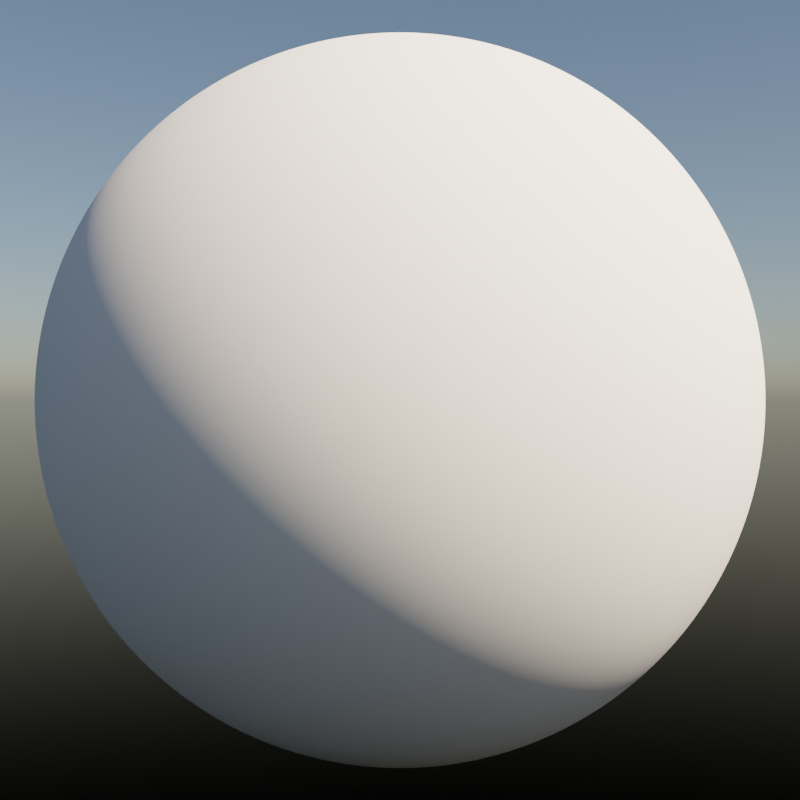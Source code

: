 # Source: render_icon.blend  (saved by Blender 2.92.15; exported with 4.5.12 LTS)
import bpy
from mathutils import Matrix  # noqa: F401  (used for matrix-valued properties, if any)

bpy.ops.wm.read_factory_settings(use_empty=True)
scene = bpy.context.scene
scene.name = 'Scene'

# ---- world
world_world = bpy.data.worlds.new('World'); scene.world = world_world
world_world.use_nodes = True; world_world.node_tree.nodes.clear()
_N = world_world.node_tree.nodes; _L = world_world.node_tree.links
n0 = _N.new('ShaderNodeBackground'); n0.name = 'Background'; n0.location = (10, 300)
n1 = _N.new('ShaderNodeOutputWorld'); n1.name = 'World Output'; n1.location = (300, 300)
n2 = _N.new('ShaderNodeTexSky'); n2.name = 'Sky Texture'; n2.location = (-190, 276)
n2.sun_elevation = 0.7854
n2.sun_rotation = 2.103
_L.new(n0.outputs[0], n1.inputs[0])
_L.new(n2.outputs[0], n0.inputs[0])
n1.is_active_output = True
world_world.use_sun_shadow = False
world_world.sun_shadow_jitter_overblur = 0.0

# ---- cameras
cam_camera = bpy.data.cameras.new('Camera')

# ---- meshes
me_sphere = bpy.data.meshes.new('Sphere')
me_sphere.from_pydata([(0.0, 0.1951, 0.9808), (0.0, 0.3827, 0.9239), (0.0, 0.5556, 0.8315), (0.0, 0.7071, 0.7071), (0.0, 0.8315, 0.5556), (0.0, 0.9239, 0.3827), (0.0, 0.9808, 0.1951), (0.0, 1.0, 7.55e-08), (0.0, 0.9808, -0.1951), (0.0, 0.5556, -0.8315), (0.03806, 0.1913, 0.9808), (0.07466, 0.3753, 0.9239), (0.1084, 0.5449, 0.8315), (0.1379, 0.6935, 0.7071), (0.1622, 0.8155, 0.5556), (0.1802, 0.9061, 0.3827), (0.1913, 0.9619, 0.1951), (0.1951, 0.9808, 7.55e-08), (0.1913, 0.9619, -0.1951), (0.1802, 0.9061, -0.3827), (0.1622, 0.8155, -0.5556), (0.1379, 0.6935, -0.7071), (0.1084, 0.5449, -0.8315), (0.07466, 0.3753, -0.9239), (0.03806, 0.1913, -0.9808), (0.07466, 0.1802, 0.9808), (0.1464, 0.3536, 0.9239), (0.2126, 0.5133, 0.8315), (0.2706, 0.6533, 0.7071), (0.3182, 0.7682, 0.5556), (0.3536, 0.8536, 0.3827), (0.3753, 0.9061, 0.1951), (0.3827, 0.9239, 7.55e-08), (0.3753, 0.9061, -0.1951), (0.3536, 0.8536, -0.3827), (0.3182, 0.7682, -0.5556), (0.2706, 0.6533, -0.7071), (0.2126, 0.5133, -0.8315), (0.1464, 0.3536, -0.9239), (0.07466, 0.1802, -0.9808), (0.1084, 0.1622, 0.9808), (0.2126, 0.3182, 0.9239), (0.3087, 0.4619, 0.8315), (0.3928, 0.5879, 0.7071), (0.4619, 0.6913, 0.5556), (0.5133, 0.7682, 0.3827), (0.5449, 0.8155, 0.1951), (0.5556, 0.8315, 7.55e-08), (0.5449, 0.8155, -0.1951), (0.5133, 0.7682, -0.3827), (0.4619, 0.6913, -0.5556), (0.3928, 0.5879, -0.7071), (0.3087, 0.4619, -0.8315), (0.2126, 0.3182, -0.9239), (0.1084, 0.1622, -0.9808), (0.1379, 0.1379, 0.9808), (0.2706, 0.2706, 0.9239), (0.3928, 0.3928, 0.8315), (0.5, 0.5, 0.7071), (0.5879, 0.5879, 0.5556), (0.6533, 0.6533, 0.3827), (0.6935, 0.6935, 0.1951), (0.7071, 0.7071, 7.55e-08), (0.6935, 0.6935, -0.1951), (0.6533, 0.6533, -0.3827), (0.5879, 0.5879, -0.5556), (0.5, 0.5, -0.7071), (0.3928, 0.3928, -0.8315), (0.2706, 0.2706, -0.9239), (0.1379, 0.1379, -0.9808), (0.1622, 0.1084, 0.9808), (0.3182, 0.2126, 0.9239), (0.4619, 0.3087, 0.8315), (0.5879, 0.3928, 0.7071), (0.6913, 0.4619, 0.5556), (0.7682, 0.5133, 0.3827), (0.8155, 0.5449, 0.1951), (0.8315, 0.5556, 7.55e-08), (0.8155, 0.5449, -0.1951), (0.7682, 0.5133, -0.3827), (0.6913, 0.4619, -0.5556), (0.5879, 0.3928, -0.7071), (0.4619, 0.3087, -0.8315), (0.3182, 0.2126, -0.9239), (0.1622, 0.1084, -0.9808), (0.1802, 0.07466, 0.9808), (0.3536, 0.1464, 0.9239), (0.5133, 0.2126, 0.8315), (0.6533, 0.2706, 0.7071), (0.7682, 0.3182, 0.5556), (0.8536, 0.3536, 0.3827), (0.9061, 0.3753, 0.1951), (0.9239, 0.3827, 7.55e-08), (0.9061, 0.3753, -0.1951), (0.8536, 0.3536, -0.3827), (0.7682, 0.3182, -0.5556), (0.6533, 0.2706, -0.7071), (0.5133, 0.2126, -0.8315), (0.3536, 0.1464, -0.9239), (0.1802, 0.07466, -0.9808), (0.1913, 0.03806, 0.9808), (0.3753, 0.07466, 0.9239), (0.5449, 0.1084, 0.8315), (0.6935, 0.1379, 0.7071), (0.8155, 0.1622, 0.5556), (0.9061, 0.1802, 0.3827), (0.9619, 0.1913, 0.1951), (0.9808, 0.1951, 7.55e-08), (0.9619, 0.1913, -0.1951), (0.9061, 0.1802, -0.3827), (0.8155, 0.1622, -0.5556), (0.6935, 0.1379, -0.7071), (0.5449, 0.1084, -0.8315), (0.3753, 0.07466, -0.9239), (0.1913, 0.03806, -0.9808), (0.1951, -3.266e-07, 0.9808), (0.3827, -3.192e-07, 0.9239), (0.5556, -3.117e-07, 0.8315), (0.7071, -3.192e-07, 0.7071), (0.8315, -3.341e-07, 0.5556), (0.9239, -2.745e-07, 0.3827), (0.9808, -3.937e-07, 0.1951), (1.0, -3.788e-07, 7.55e-08), (0.9808, -3.937e-07, -0.1951), (0.9239, -2.298e-07, -0.3827), (0.8315, -3.341e-07, -0.5556), (0.7071, -3.192e-07, -0.7071), (0.5556, -3.415e-07, -0.8315), (0.3827, -3.043e-07, -0.9239), (0.1951, -3.08e-07, -0.9808), (0.1913, -0.03806, 0.9808), (0.3753, -0.07466, 0.9239), (0.5449, -0.1084, 0.8315), (0.6935, -0.138, 0.7071), (0.8155, -0.1622, 0.5556), (0.9061, -0.1802, 0.3827), (0.9619, -0.1913, 0.1951), (0.9808, -0.1951, 7.55e-08), (0.9619, -0.1913, -0.1951), (0.9061, -0.1802, -0.3827), (0.8155, -0.1622, -0.5556), (0.6935, -0.138, -0.7071), (0.5449, -0.1084, -0.8315), (0.3753, -0.07466, -0.9239), (0.1913, -0.03806, -0.9808), (0.1802, -0.07466, 0.9808), (0.3536, -0.1464, 0.9239), (0.5133, -0.2126, 0.8315), (0.6533, -0.2706, 0.7071), (0.7682, -0.3182, 0.5556), (0.8536, -0.3536, 0.3827), (0.9061, -0.3753, 0.1951), (0.9239, -0.3827, 7.55e-08), (0.9061, -0.3753, -0.1951), (0.8536, -0.3536, -0.3827), (0.7682, -0.3182, -0.5556), (0.6533, -0.2706, -0.7071), (0.5133, -0.2126, -0.8315), (0.3536, -0.1464, -0.9239), (0.1802, -0.07466, -0.9808), (0.1622, -0.1084, 0.9808), (0.3182, -0.2126, 0.9239), (0.4619, -0.3087, 0.8315), (0.5879, -0.3928, 0.7071), (0.6913, -0.4619, 0.5556), (0.7682, -0.5133, 0.3827), (0.8155, -0.5449, 0.1951), (0.8315, -0.5556, 7.55e-08), (0.8155, -0.5449, -0.1951), (0.7682, -0.5133, -0.3827), (0.6913, -0.4619, -0.5556), (0.5879, -0.3928, -0.7071), (0.4619, -0.3087, -0.8315), (0.3182, -0.2126, -0.9239), (0.1622, -0.1084, -0.9808), (0.1379, -0.138, 0.9808), (0.2706, -0.2706, 0.9239), (0.3928, -0.3928, 0.8315), (0.5, -0.5, 0.7071), (0.5879, -0.5879, 0.5556), (0.6533, -0.6533, 0.3827), (0.6935, -0.6935, 0.1951), (0.7071, -0.7071, 7.55e-08), (0.6935, -0.6935, -0.1951), (0.6533, -0.6533, -0.3827), (0.5879, -0.5879, -0.5556), (0.5, -0.5, -0.7071), (0.3928, -0.3928, -0.8315), (0.2706, -0.2706, -0.9239), (0.1379, -0.138, -0.9808), (0.1084, -0.1622, 0.9808), (0.2126, -0.3182, 0.9239), (0.3087, -0.4619, 0.8315), (0.3928, -0.5879, 0.7071), (0.4619, -0.6913, 0.5556), (0.5133, -0.7682, 0.3827), (0.5449, -0.8155, 0.1951), (0.5556, -0.8315, 7.55e-08), (0.5449, -0.8155, -0.1951), (0.5133, -0.7682, -0.3827), (0.4619, -0.6913, -0.5556), (0.3928, -0.5879, -0.7071), (0.3087, -0.4619, -0.8315), (0.2126, -0.3182, -0.9239), (0.1084, -0.1622, -0.9808), (0.0, -3.258e-07, -1.0), (0.07466, -0.1802, 0.9808), (0.1464, -0.3536, 0.9239), (0.2126, -0.5133, 0.8315), (0.2706, -0.6533, 0.7071), (0.3182, -0.7682, 0.5556), (0.3536, -0.8536, 0.3827), (0.3753, -0.9061, 0.1951), (0.3827, -0.9239, 7.55e-08), (0.3753, -0.9061, -0.1951), (0.3536, -0.8536, -0.3827), (0.3182, -0.7682, -0.5556), (0.2706, -0.6533, -0.7071), (0.2126, -0.5133, -0.8315), (0.1464, -0.3536, -0.9239), (0.07466, -0.1802, -0.9808), (0.03806, -0.1913, 0.9808), (0.07466, -0.3753, 0.9239), (0.1084, -0.5449, 0.8315), (0.1379, -0.6935, 0.7071), (0.1622, -0.8155, 0.5556), (0.1802, -0.9061, 0.3827), (0.1913, -0.9619, 0.1951), (0.1951, -0.9808, 7.55e-08), (0.1913, -0.9619, -0.1951), (0.1802, -0.9061, -0.3827), (0.1622, -0.8155, -0.5556), (0.1379, -0.6935, -0.7071), (0.1084, -0.5449, -0.8315), (0.07466, -0.3753, -0.9239), (0.03806, -0.1913, -0.9808), (-7.212e-09, -0.1951, 0.9808), (4.122e-08, -0.3827, 0.9239), (2.632e-08, -0.5556, 0.8315), (-2.584e-08, -0.7071, 0.7071), (-8.544e-08, -0.8315, 0.5556), (6.357e-08, -0.9239, 0.3827), (-8.544e-08, -0.9808, 0.1951), (-1.003e-07, -1.0, 7.55e-08), (-8.544e-08, -0.9808, -0.1951), (6.357e-08, -0.9239, -0.3827), (-8.544e-08, -0.8315, -0.5556), (-2.584e-08, -0.7071, -0.7071), (-1.094e-08, -0.5556, -0.8315), (3.964e-09, -0.3827, -0.9239), (3.964e-09, -0.1951, -0.9808), (-0.03806, -0.1913, 0.9808), (-0.07466, -0.3753, 0.9239), (-0.1084, -0.5449, 0.8315), (-0.1379, -0.6935, 0.7071), (-0.1622, -0.8155, 0.5556), (-0.1802, -0.9061, 0.3827), (-0.1913, -0.9619, 0.1951), (-0.1951, -0.9808, 7.55e-08), (-0.1913, -0.9619, -0.1951), (-0.1802, -0.9061, -0.3827), (-0.1622, -0.8155, -0.5556), (-0.1379, -0.6935, -0.7071), (-0.1084, -0.5449, -0.8315), (-0.07466, -0.3753, -0.9239), (-0.03806, -0.1913, -0.9808), (-0.07466, -0.1802, 0.9808), (-0.1464, -0.3536, 0.9239), (-0.2126, -0.5133, 0.8315), (-0.2706, -0.6533, 0.7071), (-0.3182, -0.7682, 0.5556), (-0.3536, -0.8536, 0.3827), (-0.3753, -0.9061, 0.1951), (-0.3827, -0.9239, 7.55e-08), (-0.3753, -0.9061, -0.1951), (-0.3536, -0.8536, -0.3827), (-0.3182, -0.7682, -0.5556), (-0.2706, -0.6533, -0.7071), (-0.2126, -0.5133, -0.8315), (-0.1464, -0.3536, -0.9239), (-0.07466, -0.1802, -0.9808), (-0.1084, -0.1622, 0.9808), (-0.2126, -0.3182, 0.9239), (-0.3087, -0.4619, 0.8315), (-0.3928, -0.5879, 0.7071), (-0.4619, -0.6913, 0.5556), (-0.5133, -0.7682, 0.3827), (-0.5449, -0.8155, 0.1951), (-0.5556, -0.8315, 7.55e-08), (-0.5449, -0.8155, -0.1951), (-0.5133, -0.7682, -0.3827), (-0.4619, -0.6913, -0.5556), (-0.3928, -0.5879, -0.7071), (-0.3087, -0.4619, -0.8315), (-0.2126, -0.3182, -0.9239), (-0.1084, -0.1622, -0.9808), (-2.304e-07, -5.562e-07, 1.0), (-0.1379, -0.138, 0.9808), (-0.2706, -0.2706, 0.9239), (-0.3928, -0.3928, 0.8315), (-0.5, -0.5, 0.7071), (-0.5879, -0.5879, 0.5556), (-0.6533, -0.6533, 0.3827), (-0.6935, -0.6935, 0.1951), (-0.7071, -0.7071, 7.55e-08), (-0.6935, -0.6935, -0.1951), (-0.6533, -0.6533, -0.3827), (-0.5879, -0.5879, -0.5556), (-0.5, -0.5, -0.7071), (-0.3928, -0.3928, -0.8315), (-0.2706, -0.2706, -0.9239), (-0.1379, -0.1379, -0.9808), (-0.1622, -0.1084, 0.9808), (-0.3182, -0.2126, 0.9239), (-0.4619, -0.3087, 0.8315), (-0.5879, -0.3928, 0.7071), (-0.6913, -0.4619, 0.5556), (-0.7682, -0.5133, 0.3827), (-0.8155, -0.5449, 0.1951), (-0.8315, -0.5556, 7.55e-08), (-0.8155, -0.5449, -0.1951), (-0.7682, -0.5133, -0.3827), (-0.6913, -0.4619, -0.5556), (-0.5879, -0.3928, -0.7071), (-0.4619, -0.3087, -0.8315), (-0.3182, -0.2126, -0.9239), (-0.1622, -0.1084, -0.9808), (-0.1802, -0.07466, 0.9808), (-0.3536, -0.1464, 0.9239), (-0.5133, -0.2126, 0.8315), (-0.6533, -0.2706, 0.7071), (-0.7682, -0.3182, 0.5556), (-0.8536, -0.3536, 0.3827), (-0.9061, -0.3753, 0.1951), (-0.9239, -0.3827, 7.55e-08), (-0.9061, -0.3753, -0.1951), (-0.8536, -0.3536, -0.3827), (-0.7682, -0.3182, -0.5556), (-0.6533, -0.2706, -0.7071), (-0.5133, -0.2126, -0.8315), (-0.3536, -0.1464, -0.9239), (-0.1802, -0.07466, -0.9808), (-0.1913, -0.03806, 0.9808), (-0.3753, -0.07466, 0.9239), (-0.5449, -0.1084, 0.8315), (-0.6935, -0.1379, 0.7071), (-0.8155, -0.1622, 0.5556), (-0.9061, -0.1802, 0.3827), (-0.9619, -0.1913, 0.1951), (-0.9808, -0.1951, 7.55e-08), (-0.9619, -0.1913, -0.1951), (-0.9061, -0.1802, -0.3827), (-0.8155, -0.1622, -0.5556), (-0.6935, -0.1379, -0.7071), (-0.5449, -0.1084, -0.8315), (-0.3753, -0.07466, -0.9239), (-0.1913, -0.03806, -0.9808), (-0.1951, -3.117e-07, 0.9808), (-0.3827, -2.819e-07, 0.9239), (-0.5556, -2.819e-07, 0.8315), (-0.7071, -1.851e-07, 0.7071), (-0.8315, -1.404e-07, 0.5556), (-0.9239, -3.192e-07, 0.3827), (-0.9808, -9.567e-08, 0.1951), (-1.0, -1.404e-07, 7.55e-08), (-0.9808, -9.567e-08, -0.1951), (-0.9239, -3.192e-07, -0.3827), (-0.8315, -1.404e-07, -0.5556), (-0.7071, -1.851e-07, -0.7071), (-0.5556, -2.596e-07, -0.8315), (-0.3827, -2.521e-07, -0.9239), (-0.1951, -3.155e-07, -0.9808), (-0.1913, 0.03806, 0.9808), (-0.3753, 0.07466, 0.9239), (-0.5449, 0.1084, 0.8315), (-0.6935, 0.1379, 0.7071), (-0.8155, 0.1622, 0.5556), (-0.9061, 0.1802, 0.3827), (-0.9619, 0.1913, 0.1951), (-0.9808, 0.1951, 7.55e-08), (-0.9619, 0.1913, -0.1951), (-0.9061, 0.1802, -0.3827), (-0.8155, 0.1622, -0.5556), (-0.6935, 0.1379, -0.7071), (-0.5449, 0.1084, -0.8315), (-0.3753, 0.07466, -0.9239), (-0.1913, 0.03806, -0.9808), (-0.1802, 0.07466, 0.9808), (-0.3536, 0.1464, 0.9239), (-0.5133, 0.2126, 0.8315), (-0.6533, 0.2706, 0.7071), (-0.7682, 0.3182, 0.5556), (-0.8536, 0.3536, 0.3827), (-0.9061, 0.3753, 0.1951), (-0.9239, 0.3827, 7.55e-08), (-0.9061, 0.3753, -0.1951), (-0.8536, 0.3536, -0.3827), (-0.7682, 0.3182, -0.5556), (-0.6533, 0.2706, -0.7071), (-0.5133, 0.2126, -0.8315), (-0.3536, 0.1464, -0.9239), (-0.1802, 0.07466, -0.9808), (-0.1622, 0.1084, 0.9808), (-0.3182, 0.2126, 0.9239), (-0.4619, 0.3087, 0.8315), (-0.5879, 0.3928, 0.7071), (-0.6913, 0.4619, 0.5556), (-0.7682, 0.5133, 0.3827), (-0.8155, 0.5449, 0.1951), (-0.8315, 0.5556, 7.55e-08), (-0.8155, 0.5449, -0.1951), (-0.7682, 0.5133, -0.3827), (-0.6913, 0.4619, -0.5556), (-0.5879, 0.3928, -0.7071), (-0.4619, 0.3087, -0.8315), (-0.3182, 0.2126, -0.9239), (-0.1622, 0.1084, -0.9808), (-0.1379, 0.1379, 0.9808), (-0.2706, 0.2706, 0.9239), (-0.3928, 0.3928, 0.8315), (-0.5, 0.5, 0.7071), (-0.5879, 0.5879, 0.5556), (-0.6533, 0.6533, 0.3827), (-0.6935, 0.6935, 0.1951), (-0.7071, 0.7071, 7.55e-08), (-0.6935, 0.6935, -0.1951), (-0.6533, 0.6533, -0.3827), (-0.5879, 0.5879, -0.5556), (-0.5, 0.5, -0.7071), (-0.3928, 0.3928, -0.8315), (-0.2706, 0.2706, -0.9239), (-0.1379, 0.1379, -0.9808), (-0.1084, 0.1622, 0.9808), (-0.2126, 0.3182, 0.9239), (-0.3087, 0.4619, 0.8315), (-0.3928, 0.5879, 0.7071), (-0.4619, 0.6913, 0.5556), (-0.5133, 0.7682, 0.3827), (-0.5449, 0.8155, 0.1951), (-0.5556, 0.8315, 7.55e-08), (-0.5449, 0.8155, -0.1951), (-0.5133, 0.7682, -0.3827), (-0.4619, 0.6913, -0.5556), (-0.3928, 0.5879, -0.7071), (-0.3087, 0.4619, -0.8315), (-0.2126, 0.3182, -0.9239), (-0.1084, 0.1622, -0.9808), (-0.07466, 0.1802, 0.9808), (-0.1464, 0.3536, 0.9239), (-0.2126, 0.5133, 0.8315), (-0.2706, 0.6533, 0.7071), (-0.3182, 0.7682, 0.5556), (-0.3536, 0.8536, 0.3827), (-0.3753, 0.9061, 0.1951), (-0.3827, 0.9239, 7.55e-08), (-0.3753, 0.9061, -0.1951), (-0.3536, 0.8536, -0.3827), (-0.3182, 0.7682, -0.5556), (-0.2706, 0.6533, -0.7071), (-0.2126, 0.5133, -0.8315), (-0.1464, 0.3536, -0.9239), (-0.07466, 0.1802, -0.9808), (-0.03806, 0.1913, 0.9808), (-0.07466, 0.3753, 0.9239), (-0.1084, 0.5449, 0.8315), (-0.1379, 0.6935, 0.7071), (-0.1622, 0.8155, 0.5556), (-0.1802, 0.9061, 0.3827), (-0.1913, 0.9619, 0.1951), (-0.1951, 0.9808, 7.55e-08), (-0.1913, 0.9619, -0.1951), (-0.1802, 0.9061, -0.3827), (-0.1622, 0.8155, -0.5556), (-0.1379, 0.6935, -0.7071), (-0.1084, 0.5449, -0.8315), (-0.07466, 0.3753, -0.9239), (-0.03806, 0.1913, -0.9808), (6.357e-08, 0.9239, -0.3827), (2.722e-07, 0.8315, -0.5556), (1.53e-07, 0.7071, -0.7071), (7.847e-08, 0.3827, -0.9239), (1.514e-08, 0.1951, -0.9808)], [], [(481, 480, 23, 24), (7, 6, 16, 17), (0, 296, 10), (205, 481, 24), (8, 7, 17, 18), (1, 0, 10, 11), (477, 8, 18, 19), (2, 1, 11, 12), (478, 477, 19, 20), (3, 2, 12, 13), (479, 478, 20, 21), (4, 3, 13, 14), (9, 479, 21, 22), (5, 4, 14, 15), (480, 9, 22, 23), (6, 5, 15, 16), (15, 14, 29, 30), (23, 22, 37, 38), (16, 15, 30, 31), (24, 23, 38, 39), (17, 16, 31, 32), (10, 296, 25), (205, 24, 39), (18, 17, 32, 33), (11, 10, 25, 26), (19, 18, 33, 34), (12, 11, 26, 27), (20, 19, 34, 35), (13, 12, 27, 28), (21, 20, 35, 36), (14, 13, 28, 29), (22, 21, 36, 37), (34, 33, 48, 49), (27, 26, 41, 42), (35, 34, 49, 50), (28, 27, 42, 43), (36, 35, 50, 51), (29, 28, 43, 44), (37, 36, 51, 52), (30, 29, 44, 45), (38, 37, 52, 53), (31, 30, 45, 46), (39, 38, 53, 54), (32, 31, 46, 47), (25, 296, 40), (205, 39, 54), (33, 32, 47, 48), (26, 25, 40, 41), (53, 52, 67, 68), (46, 45, 60, 61), (54, 53, 68, 69), (47, 46, 61, 62), (40, 296, 55), (205, 54, 69), (48, 47, 62, 63), (41, 40, 55, 56), (49, 48, 63, 64), (42, 41, 56, 57), (50, 49, 64, 65), (43, 42, 57, 58), (51, 50, 65, 66), (44, 43, 58, 59), (52, 51, 66, 67), (45, 44, 59, 60), (65, 64, 79, 80), (58, 57, 72, 73), (66, 65, 80, 81), (59, 58, 73, 74), (67, 66, 81, 82), (60, 59, 74, 75), (68, 67, 82, 83), (61, 60, 75, 76), (69, 68, 83, 84), (62, 61, 76, 77), (55, 296, 70), (205, 69, 84), (63, 62, 77, 78), (56, 55, 70, 71), (64, 63, 78, 79), (57, 56, 71, 72), (84, 83, 98, 99), (77, 76, 91, 92), (70, 296, 85), (205, 84, 99), (78, 77, 92, 93), (71, 70, 85, 86), (79, 78, 93, 94), (72, 71, 86, 87), (80, 79, 94, 95), (73, 72, 87, 88), (81, 80, 95, 96), (74, 73, 88, 89), (82, 81, 96, 97), (75, 74, 89, 90), (83, 82, 97, 98), (76, 75, 90, 91), (88, 87, 102, 103), (96, 95, 110, 111), (89, 88, 103, 104), (97, 96, 111, 112), (90, 89, 104, 105), (98, 97, 112, 113), (91, 90, 105, 106), (99, 98, 113, 114), (92, 91, 106, 107), (85, 296, 100), (205, 99, 114), (93, 92, 107, 108), (86, 85, 100, 101), (94, 93, 108, 109), (87, 86, 101, 102), (95, 94, 109, 110), (107, 106, 121, 122), (100, 296, 115), (205, 114, 129), (108, 107, 122, 123), (101, 100, 115, 116), (109, 108, 123, 124), (102, 101, 116, 117), (110, 109, 124, 125), (103, 102, 117, 118), (111, 110, 125, 126), (104, 103, 118, 119), (112, 111, 126, 127), (105, 104, 119, 120), (113, 112, 127, 128), (106, 105, 120, 121), (114, 113, 128, 129), (126, 125, 140, 141), (119, 118, 133, 134), (127, 126, 141, 142), (120, 119, 134, 135), (128, 127, 142, 143), (121, 120, 135, 136), (129, 128, 143, 144), (122, 121, 136, 137), (115, 296, 130), (205, 129, 144), (123, 122, 137, 138), (116, 115, 130, 131), (124, 123, 138, 139), (117, 116, 131, 132), (125, 124, 139, 140), (118, 117, 132, 133), (130, 296, 145), (205, 144, 159), (138, 137, 152, 153), (131, 130, 145, 146), (139, 138, 153, 154), (132, 131, 146, 147), (140, 139, 154, 155), (133, 132, 147, 148), (141, 140, 155, 156), (134, 133, 148, 149), (142, 141, 156, 157), (135, 134, 149, 150), (143, 142, 157, 158), (136, 135, 150, 151), (144, 143, 158, 159), (137, 136, 151, 152), (149, 148, 163, 164), (157, 156, 171, 172), (150, 149, 164, 165), (158, 157, 172, 173), (151, 150, 165, 166), (159, 158, 173, 174), (152, 151, 166, 167), (145, 296, 160), (205, 159, 174), (153, 152, 167, 168), (146, 145, 160, 161), (154, 153, 168, 169), (147, 146, 161, 162), (155, 154, 169, 170), (148, 147, 162, 163), (156, 155, 170, 171), (168, 167, 182, 183), (161, 160, 175, 176), (169, 168, 183, 184), (162, 161, 176, 177), (170, 169, 184, 185), (163, 162, 177, 178), (171, 170, 185, 186), (164, 163, 178, 179), (172, 171, 186, 187), (165, 164, 179, 180), (173, 172, 187, 188), (166, 165, 180, 181), (174, 173, 188, 189), (167, 166, 181, 182), (160, 296, 175), (205, 174, 189), (187, 186, 201, 202), (180, 179, 194, 195), (188, 187, 202, 203), (181, 180, 195, 196), (189, 188, 203, 204), (182, 181, 196, 197), (175, 296, 190), (205, 189, 204), (183, 182, 197, 198), (176, 175, 190, 191), (184, 183, 198, 199), (177, 176, 191, 192), (185, 184, 199, 200), (178, 177, 192, 193), (186, 185, 200, 201), (179, 178, 193, 194), (199, 198, 214, 215), (192, 191, 207, 208), (200, 199, 215, 216), (193, 192, 208, 209), (201, 200, 216, 217), (194, 193, 209, 210), (202, 201, 217, 218), (195, 194, 210, 211), (203, 202, 218, 219), (196, 195, 211, 212), (204, 203, 219, 220), (197, 196, 212, 213), (190, 296, 206), (205, 204, 220), (198, 197, 213, 214), (191, 190, 206, 207), (219, 218, 233, 234), (212, 211, 226, 227), (220, 219, 234, 235), (213, 212, 227, 228), (206, 296, 221), (205, 220, 235), (214, 213, 228, 229), (207, 206, 221, 222), (215, 214, 229, 230), (208, 207, 222, 223), (216, 215, 230, 231), (209, 208, 223, 224), (217, 216, 231, 232), (210, 209, 224, 225), (218, 217, 232, 233), (211, 210, 225, 226), (223, 222, 237, 238), (231, 230, 245, 246), (224, 223, 238, 239), (232, 231, 246, 247), (225, 224, 239, 240), (233, 232, 247, 248), (226, 225, 240, 241), (234, 233, 248, 249), (227, 226, 241, 242), (235, 234, 249, 250), (228, 227, 242, 243), (221, 296, 236), (205, 235, 250), (229, 228, 243, 244), (222, 221, 236, 237), (230, 229, 244, 245), (242, 241, 256, 257), (250, 249, 264, 265), (243, 242, 257, 258), (236, 296, 251), (205, 250, 265), (244, 243, 258, 259), (237, 236, 251, 252), (245, 244, 259, 260), (238, 237, 252, 253), (246, 245, 260, 261), (239, 238, 253, 254), (247, 246, 261, 262), (240, 239, 254, 255), (248, 247, 262, 263), (241, 240, 255, 256), (249, 248, 263, 264), (261, 260, 275, 276), (254, 253, 268, 269), (262, 261, 276, 277), (255, 254, 269, 270), (263, 262, 277, 278), (256, 255, 270, 271), (264, 263, 278, 279), (257, 256, 271, 272), (265, 264, 279, 280), (258, 257, 272, 273), (251, 296, 266), (205, 265, 280), (259, 258, 273, 274), (252, 251, 266, 267), (260, 259, 274, 275), (253, 252, 267, 268), (280, 279, 294, 295), (273, 272, 287, 288), (266, 296, 281), (205, 280, 295), (274, 273, 288, 289), (267, 266, 281, 282), (275, 274, 289, 290), (268, 267, 282, 283), (276, 275, 290, 291), (269, 268, 283, 284), (277, 276, 291, 292), (270, 269, 284, 285), (278, 277, 292, 293), (271, 270, 285, 286), (279, 278, 293, 294), (272, 271, 286, 287), (284, 283, 299, 300), (292, 291, 307, 308), (285, 284, 300, 301), (293, 292, 308, 309), (286, 285, 301, 302), (294, 293, 309, 310), (287, 286, 302, 303), (295, 294, 310, 311), (288, 287, 303, 304), (281, 296, 297), (205, 295, 311), (289, 288, 304, 305), (282, 281, 297, 298), (290, 289, 305, 306), (283, 282, 298, 299), (291, 290, 306, 307), (304, 303, 318, 319), (297, 296, 312), (205, 311, 326), (305, 304, 319, 320), (298, 297, 312, 313), (306, 305, 320, 321), (299, 298, 313, 314), (307, 306, 321, 322), (300, 299, 314, 315), (308, 307, 322, 323), (301, 300, 315, 316), (309, 308, 323, 324), (302, 301, 316, 317), (310, 309, 324, 325), (303, 302, 317, 318), (311, 310, 325, 326), (323, 322, 337, 338), (316, 315, 330, 331), (324, 323, 338, 339), (317, 316, 331, 332), (325, 324, 339, 340), (318, 317, 332, 333), (326, 325, 340, 341), (319, 318, 333, 334), (312, 296, 327), (205, 326, 341), (320, 319, 334, 335), (313, 312, 327, 328), (321, 320, 335, 336), (314, 313, 328, 329), (322, 321, 336, 337), (315, 314, 329, 330), (205, 341, 356), (335, 334, 349, 350), (328, 327, 342, 343), (336, 335, 350, 351), (329, 328, 343, 344), (337, 336, 351, 352), (330, 329, 344, 345), (338, 337, 352, 353), (331, 330, 345, 346), (339, 338, 353, 354), (332, 331, 346, 347), (340, 339, 354, 355), (333, 332, 347, 348), (341, 340, 355, 356), (334, 333, 348, 349), (327, 296, 342), (354, 353, 368, 369), (347, 346, 361, 362), (355, 354, 369, 370), (348, 347, 362, 363), (356, 355, 370, 371), (349, 348, 363, 364), (342, 296, 357), (205, 356, 371), (350, 349, 364, 365), (343, 342, 357, 358), (351, 350, 365, 366), (344, 343, 358, 359), (352, 351, 366, 367), (345, 344, 359, 360), (353, 352, 367, 368), (346, 345, 360, 361), (358, 357, 372, 373), (366, 365, 380, 381), (359, 358, 373, 374), (367, 366, 381, 382), (360, 359, 374, 375), (368, 367, 382, 383), (361, 360, 375, 376), (369, 368, 383, 384), (362, 361, 376, 377), (370, 369, 384, 385), (363, 362, 377, 378), (371, 370, 385, 386), (364, 363, 378, 379), (357, 296, 372), (205, 371, 386), (365, 364, 379, 380), (377, 376, 391, 392), (385, 384, 399, 400), (378, 377, 392, 393), (386, 385, 400, 401), (379, 378, 393, 394), (372, 296, 387), (205, 386, 401), (380, 379, 394, 395), (373, 372, 387, 388), (381, 380, 395, 396), (374, 373, 388, 389), (382, 381, 396, 397), (375, 374, 389, 390), (383, 382, 397, 398), (376, 375, 390, 391), (384, 383, 398, 399), (396, 395, 410, 411), (389, 388, 403, 404), (397, 396, 411, 412), (390, 389, 404, 405), (398, 397, 412, 413), (391, 390, 405, 406), (399, 398, 413, 414), (392, 391, 406, 407), (400, 399, 414, 415), (393, 392, 407, 408), (401, 400, 415, 416), (394, 393, 408, 409), (387, 296, 402), (205, 401, 416), (395, 394, 409, 410), (388, 387, 402, 403), (415, 414, 429, 430), (408, 407, 422, 423), (416, 415, 430, 431), (409, 408, 423, 424), (402, 296, 417), (205, 416, 431), (410, 409, 424, 425), (403, 402, 417, 418), (411, 410, 425, 426), (404, 403, 418, 419), (412, 411, 426, 427), (405, 404, 419, 420), (413, 412, 427, 428), (406, 405, 420, 421), (414, 413, 428, 429), (407, 406, 421, 422), (419, 418, 433, 434), (427, 426, 441, 442), (420, 419, 434, 435), (428, 427, 442, 443), (421, 420, 435, 436), (429, 428, 443, 444), (422, 421, 436, 437), (430, 429, 444, 445), (423, 422, 437, 438), (431, 430, 445, 446), (424, 423, 438, 439), (417, 296, 432), (205, 431, 446), (425, 424, 439, 440), (418, 417, 432, 433), (426, 425, 440, 441), (438, 437, 452, 453), (446, 445, 460, 461), (439, 438, 453, 454), (432, 296, 447), (205, 446, 461), (440, 439, 454, 455), (433, 432, 447, 448), (441, 440, 455, 456), (434, 433, 448, 449), (442, 441, 456, 457), (435, 434, 449, 450), (443, 442, 457, 458), (436, 435, 450, 451), (444, 443, 458, 459), (437, 436, 451, 452), (445, 444, 459, 460), (457, 456, 471, 472), (450, 449, 464, 465), (458, 457, 472, 473), (451, 450, 465, 466), (459, 458, 473, 474), (452, 451, 466, 467), (460, 459, 474, 475), (453, 452, 467, 468), (461, 460, 475, 476), (454, 453, 468, 469), (447, 296, 462), (205, 461, 476), (455, 454, 469, 470), (448, 447, 462, 463), (456, 455, 470, 471), (449, 448, 463, 464), (476, 475, 480, 481), (469, 468, 6, 7), (462, 296, 0), (205, 476, 481), (470, 469, 7, 8), (463, 462, 0, 1), (471, 470, 8, 477), (464, 463, 1, 2), (472, 471, 477, 478), (465, 464, 2, 3), (473, 472, 478, 479), (466, 465, 3, 4), (474, 473, 479, 9), (467, 466, 4, 5), (475, 474, 9, 480), (468, 467, 5, 6)])
me_sphere.polygons.foreach_set('use_smooth', [True] * 512)
_uv = me_sphere.uv_layers.new(name='UVMap')
_uv.uv.foreach_set('vector', [1.163, -0.0799, 1.163, 0.00294, 1.08, 0.00294, 1.08, -0.0799, 1.163, 0.5, 1.163, 0.5828, 1.08, 0.5828, 1.08, 0.5, 1.163, 1.08, 1.121, 1.163, 1.08, 1.08, 1.121, -0.1627, 1.163, -0.0799, 1.08, -0.0799, 1.163, 0.4172, 1.163, 0.5, 1.08, 0.5, 1.08, 0.4172, 1.163, 0.9971, 1.163, 1.08, 1.08, 1.08, 1.08, 0.9971, 1.163, 0.3343, 1.163, 0.4172, 1.08, 0.4172, 1.08, 0.3343, 1.163, 0.9142, 1.163, 0.9971, 1.08, 0.9971, 1.08, 0.9142, 1.163, 0.2515, 1.163, 0.3343, 1.08, 0.3343, 1.08, 0.2515, 1.163, 0.8314, 1.163, 0.9142, 1.08, 0.9142, 1.08, 0.8314, 1.163, 0.1686, 1.163, 0.2515, 1.08, 0.2515, 1.08, 0.1686, 1.163, 0.7485, 1.163, 0.8314, 1.08, 0.8314, 1.08, 0.7485, 1.163, 0.08578, 1.163, 0.1686, 1.08, 0.1686, 1.08, 0.08578, 1.163, 0.6657, 1.163, 0.7485, 1.08, 0.7485, 1.08, 0.6657, 1.163, 0.00294, 1.163, 0.08578, 1.08, 0.08578, 1.08, 0.00294, 1.163, 0.5828, 1.163, 0.6657, 1.08, 0.6657, 1.08, 0.5828, 1.08, 0.6657, 1.08, 0.7485, 0.9971, 0.7485, 0.9971, 0.6657, 1.08, 0.00294, 1.08, 0.08578, 0.9971, 0.08578, 0.9971, 0.00294, 1.08, 0.5828, 1.08, 0.6657, 0.9971, 0.6657, 0.9971, 0.5828, 1.08, -0.0799, 1.08, 0.00294, 0.9971, 0.00294, 0.9971, -0.0799, 1.08, 0.5, 1.08, 0.5828, 0.9971, 0.5828, 0.9971, 0.5, 1.08, 1.08, 1.038, 1.163, 0.9971, 1.08, 1.038, -0.1627, 1.08, -0.0799, 0.9971, -0.0799, 1.08, 0.4172, 1.08, 0.5, 0.9971, 0.5, 0.9971, 0.4172, 1.08, 0.9971, 1.08, 1.08, 0.9971, 1.08, 0.9971, 0.9971, 1.08, 0.3343, 1.08, 0.4172, 0.9971, 0.4172, 0.9971, 0.3343, 1.08, 0.9142, 1.08, 0.9971, 0.9971, 0.9971, 0.9971, 0.9142, 1.08, 0.2515, 1.08, 0.3343, 0.9971, 0.3343, 0.9971, 0.2515, 1.08, 0.8314, 1.08, 0.9142, 0.9971, 0.9142, 0.9971, 0.8314, 1.08, 0.1686, 1.08, 0.2515, 0.9971, 0.2515, 0.9971, 0.1686, 1.08, 0.7485, 1.08, 0.8314, 0.9971, 0.8314, 0.9971, 0.7485, 1.08, 0.08578, 1.08, 0.1686, 0.9971, 0.1686, 0.9971, 0.08578, 0.9971, 0.3343, 0.9971, 0.4172, 0.9142, 0.4172, 0.9142, 0.3343, 0.9971, 0.9142, 0.9971, 0.9971, 0.9142, 0.9971, 0.9142, 0.9142, 0.9971, 0.2515, 0.9971, 0.3343, 0.9142, 0.3343, 0.9142, 0.2515, 0.9971, 0.8314, 0.9971, 0.9142, 0.9142, 0.9142, 0.9142, 0.8314, 0.9971, 0.1686, 0.9971, 0.2515, 0.9142, 0.2515, 0.9142, 0.1686, 0.9971, 0.7485, 0.9971, 0.8314, 0.9142, 0.8314, 0.9142, 0.7485, 0.9971, 0.08578, 0.9971, 0.1686, 0.9142, 0.1686, 0.9142, 0.08578, 0.9971, 0.6657, 0.9971, 0.7485, 0.9142, 0.7485, 0.9142, 0.6657, 0.9971, 0.00294, 0.9971, 0.08578, 0.9142, 0.08578, 0.9142, 0.00294, 0.9971, 0.5828, 0.9971, 0.6657, 0.9142, 0.6657, 0.9142, 0.5828, 0.9971, -0.0799, 0.9971, 0.00294, 0.9142, 0.00294, 0.9142, -0.0799, 0.9971, 0.5, 0.9971, 0.5828, 0.9142, 0.5828, 0.9142, 0.5, 0.9971, 1.08, 0.9556, 1.163, 0.9142, 1.08, 0.9556, -0.1627, 0.9971, -0.0799, 0.9142, -0.0799, 0.9971, 0.4172, 0.9971, 0.5, 0.9142, 0.5, 0.9142, 0.4172, 0.9971, 0.9971, 0.9971, 1.08, 0.9142, 1.08, 0.9142, 0.9971, 0.9142, 0.00294, 0.9142, 0.08578, 0.8314, 0.08578, 0.8314, 0.00294, 0.9142, 0.5828, 0.9142, 0.6657, 0.8314, 0.6657, 0.8314, 0.5828, 0.9142, -0.0799, 0.9142, 0.00294, 0.8314, 0.00294, 0.8314, -0.0799, 0.9142, 0.5, 0.9142, 0.5828, 0.8314, 0.5828, 0.8314, 0.5, 0.9142, 1.08, 0.8728, 1.163, 0.8314, 1.08, 0.8728, -0.1627, 0.9142, -0.0799, 0.8314, -0.0799, 0.9142, 0.4172, 0.9142, 0.5, 0.8314, 0.5, 0.8314, 0.4172, 0.9142, 0.9971, 0.9142, 1.08, 0.8314, 1.08, 0.8314, 0.9971, 0.9142, 0.3343, 0.9142, 0.4172, 0.8314, 0.4172, 0.8314, 0.3343, 0.9142, 0.9142, 0.9142, 0.9971, 0.8314, 0.9971, 0.8314, 0.9142, 0.9142, 0.2515, 0.9142, 0.3343, 0.8314, 0.3343, 0.8314, 0.2515, 0.9142, 0.8314, 0.9142, 0.9142, 0.8314, 0.9142, 0.8314, 0.8314, 0.9142, 0.1686, 0.9142, 0.2515, 0.8314, 0.2515, 0.8314, 0.1686, 0.9142, 0.7485, 0.9142, 0.8314, 0.8314, 0.8314, 0.8314, 0.7485, 0.9142, 0.08578, 0.9142, 0.1686, 0.8314, 0.1686, 0.8314, 0.08578, 0.9142, 0.6657, 0.9142, 0.7485, 0.8314, 0.7485, 0.8314, 0.6657, 0.8314, 0.2515, 0.8314, 0.3343, 0.7485, 0.3343, 0.7485, 0.2515, 0.8314, 0.8314, 0.8314, 0.9142, 0.7485, 0.9142, 0.7485, 0.8314, 0.8314, 0.1686, 0.8314, 0.2515, 0.7485, 0.2515, 0.7485, 0.1686, 0.8314, 0.7485, 0.8314, 0.8314, 0.7485, 0.8314, 0.7485, 0.7485, 0.8314, 0.08578, 0.8314, 0.1686, 0.7485, 0.1686, 0.7485, 0.08578, 0.8314, 0.6657, 0.8314, 0.7485, 0.7485, 0.7485, 0.7485, 0.6657, 0.8314, 0.00294, 0.8314, 0.08578, 0.7485, 0.08578, 0.7485, 0.00294, 0.8314, 0.5828, 0.8314, 0.6657, 0.7485, 0.6657, 0.7485, 0.5828, 0.8314, -0.0799, 0.8314, 0.00294, 0.7485, 0.00294, 0.7485, -0.0799, 0.8314, 0.5, 0.8314, 0.5828, 0.7485, 0.5828, 0.7485, 0.5, 0.8314, 1.08, 0.79, 1.163, 0.7485, 1.08, 0.79, -0.1627, 0.8314, -0.0799, 0.7485, -0.0799, 0.8314, 0.4172, 0.8314, 0.5, 0.7485, 0.5, 0.7485, 0.4172, 0.8314, 0.9971, 0.8314, 1.08, 0.7485, 1.08, 0.7485, 0.9971, 0.8314, 0.3343, 0.8314, 0.4172, 0.7485, 0.4172, 0.7485, 0.3343, 0.8314, 0.9142, 0.8314, 0.9971, 0.7485, 0.9971, 0.7485, 0.9142, 0.7485, -0.0799, 0.7485, 0.00294, 0.6657, 0.00294, 0.6657, -0.0799, 0.7485, 0.5, 0.7485, 0.5828, 0.6657, 0.5828, 0.6657, 0.5, 0.7485, 1.08, 0.7071, 1.163, 0.6657, 1.08, 0.7071, -0.1627, 0.7485, -0.0799, 0.6657, -0.0799, 0.7485, 0.4172, 0.7485, 0.5, 0.6657, 0.5, 0.6657, 0.4172, 0.7485, 0.9971, 0.7485, 1.08, 0.6657, 1.08, 0.6657, 0.9971, 0.7485, 0.3343, 0.7485, 0.4172, 0.6657, 0.4172, 0.6657, 0.3343, 0.7485, 0.9142, 0.7485, 0.9971, 0.6657, 0.9971, 0.6657, 0.9142, 0.7485, 0.2515, 0.7485, 0.3343, 0.6657, 0.3343, 0.6657, 0.2515, 0.7485, 0.8314, 0.7485, 0.9142, 0.6657, 0.9142, 0.6657, 0.8314, 0.7485, 0.1686, 0.7485, 0.2515, 0.6657, 0.2515, 0.6657, 0.1686, 0.7485, 0.7485, 0.7485, 0.8314, 0.6657, 0.8314, 0.6657, 0.7485, 0.7485, 0.08578, 0.7485, 0.1686, 0.6657, 0.1686, 0.6657, 0.08578, 0.7485, 0.6657, 0.7485, 0.7485, 0.6657, 0.7485, 0.6657, 0.6657, 0.7485, 0.00294, 0.7485, 0.08578, 0.6657, 0.08578, 0.6657, 0.00294, 0.7485, 0.5828, 0.7485, 0.6657, 0.6657, 0.6657, 0.6657, 0.5828, 0.6657, 0.8314, 0.6657, 0.9142, 0.5828, 0.9142, 0.5828, 0.8314, 0.6657, 0.1686, 0.6657, 0.2515, 0.5828, 0.2515, 0.5828, 0.1686, 0.6657, 0.7485, 0.6657, 0.8314, 0.5828, 0.8314, 0.5828, 0.7485, 0.6657, 0.08578, 0.6657, 0.1686, 0.5828, 0.1686, 0.5828, 0.08578, 0.6657, 0.6657, 0.6657, 0.7485, 0.5828, 0.7485, 0.5828, 0.6657, 0.6657, 0.00294, 0.6657, 0.08578, 0.5828, 0.08578, 0.5828, 0.00294, 0.6657, 0.5828, 0.6657, 0.6657, 0.5828, 0.6657, 0.5828, 0.5828, 0.6657, -0.0799, 0.6657, 0.00294, 0.5828, 0.00294, 0.5828, -0.0799, 0.6657, 0.5, 0.6657, 0.5828, 0.5828, 0.5828, 0.5828, 0.5, 0.6657, 1.08, 0.6243, 1.163, 0.5828, 1.08, 0.6243, -0.1627, 0.6657, -0.0799, 0.5828, -0.0799, 0.6657, 0.4172, 0.6657, 0.5, 0.5828, 0.5, 0.5828, 0.4172, 0.6657, 0.9971, 0.6657, 1.08, 0.5828, 1.08, 0.5828, 0.9971, 0.6657, 0.3343, 0.6657, 0.4172, 0.5828, 0.4172, 0.5828, 0.3343, 0.6657, 0.9142, 0.6657, 0.9971, 0.5828, 0.9971, 0.5828, 0.9142, 0.6657, 0.2515, 0.6657, 0.3343, 0.5828, 0.3343, 0.5828, 0.2515, 0.5828, 0.5, 0.5828, 0.5828, 0.5, 0.5828, 0.5, 0.5, 0.5828, 1.08, 0.5414, 1.163, 0.5, 1.08, 0.5414, -0.1627, 0.5828, -0.0799, 0.5, -0.0799, 0.5828, 0.4172, 0.5828, 0.5, 0.5, 0.5, 0.5, 0.4172, 0.5828, 0.9971, 0.5828, 1.08, 0.5, 1.08, 0.5, 0.9971, 0.5828, 0.3343, 0.5828, 0.4172, 0.5, 0.4172, 0.5, 0.3343, 0.5828, 0.9142, 0.5828, 0.9971, 0.5, 0.9971, 0.5, 0.9142, 0.5828, 0.2515, 0.5828, 0.3343, 0.5, 0.3343, 0.5, 0.2515, 0.5828, 0.8314, 0.5828, 0.9142, 0.5, 0.9142, 0.5, 0.8314, 0.5828, 0.1686, 0.5828, 0.2515, 0.5, 0.2515, 0.5, 0.1686, 0.5828, 0.7485, 0.5828, 0.8314, 0.5, 0.8314, 0.5, 0.7485, 0.5828, 0.08578, 0.5828, 0.1686, 0.5, 0.1686, 0.5, 0.08578, 0.5828, 0.6657, 0.5828, 0.7485, 0.5, 0.7485, 0.5, 0.6657, 0.5828, 0.00294, 0.5828, 0.08578, 0.5, 0.08578, 0.5, 0.00294, 0.5828, 0.5828, 0.5828, 0.6657, 0.5, 0.6657, 0.5, 0.5828, 0.5828, -0.0799, 0.5828, 0.00294, 0.5, 0.00294, 0.5, -0.0799, 0.5, 0.1686, 0.5, 0.2515, 0.4172, 0.2515, 0.4172, 0.1686, 0.5, 0.7485, 0.5, 0.8314, 0.4172, 0.8314, 0.4172, 0.7485, 0.5, 0.08578, 0.5, 0.1686, 0.4172, 0.1686, 0.4172, 0.08578, 0.5, 0.6657, 0.5, 0.7485, 0.4172, 0.7485, 0.4172, 0.6657, 0.5, 0.00294, 0.5, 0.08578, 0.4172, 0.08578, 0.4172, 0.00294, 0.5, 0.5828, 0.5, 0.6657, 0.4172, 0.6657, 0.4172, 0.5828, 0.5, -0.0799, 0.5, 0.00294, 0.4172, 0.00294, 0.4172, -0.0799, 0.5, 0.5, 0.5, 0.5828, 0.4172, 0.5828, 0.4172, 0.5, 0.5, 1.08, 0.4586, 1.163, 0.4172, 1.08, 0.4586, -0.1627, 0.5, -0.0799, 0.4172, -0.0799, 0.5, 0.4172, 0.5, 0.5, 0.4172, 0.5, 0.4172, 0.4172, 0.5, 0.9971, 0.5, 1.08, 0.4172, 1.08, 0.4172, 0.9971, 0.5, 0.3343, 0.5, 0.4172, 0.4172, 0.4172, 0.4172, 0.3343, 0.5, 0.9142, 0.5, 0.9971, 0.4172, 0.9971, 0.4172, 0.9142, 0.5, 0.2515, 0.5, 0.3343, 0.4172, 0.3343, 0.4172, 0.2515, 0.5, 0.8314, 0.5, 0.9142, 0.4172, 0.9142, 0.4172, 0.8314, 0.4172, 1.08, 0.3757, 1.163, 0.3343, 1.08, 0.3757, -0.1627, 0.4172, -0.0799, 0.3343, -0.0799, 0.4172, 0.4172, 0.4172, 0.5, 0.3343, 0.5, 0.3343, 0.4172, 0.4172, 0.9971, 0.4172, 1.08, 0.3343, 1.08, 0.3343, 0.9971, 0.4172, 0.3343, 0.4172, 0.4172, 0.3343, 0.4172, 0.3343, 0.3343, 0.4172, 0.9142, 0.4172, 0.9971, 0.3343, 0.9971, 0.3343, 0.9142, 0.4172, 0.2515, 0.4172, 0.3343, 0.3343, 0.3343, 0.3343, 0.2515, 0.4172, 0.8314, 0.4172, 0.9142, 0.3343, 0.9142, 0.3343, 0.8314, 0.4172, 0.1686, 0.4172, 0.2515, 0.3343, 0.2515, 0.3343, 0.1686, 0.4172, 0.7485, 0.4172, 0.8314, 0.3343, 0.8314, 0.3343, 0.7485, 0.4172, 0.08578, 0.4172, 0.1686, 0.3343, 0.1686, 0.3343, 0.08578, 0.4172, 0.6657, 0.4172, 0.7485, 0.3343, 0.7485, 0.3343, 0.6657, 0.4172, 0.00294, 0.4172, 0.08578, 0.3343, 0.08578, 0.3343, 0.00294, 0.4172, 0.5828, 0.4172, 0.6657, 0.3343, 0.6657, 0.3343, 0.5828, 0.4172, -0.0799, 0.4172, 0.00294, 0.3343, 0.00294, 0.3343, -0.0799, 0.4172, 0.5, 0.4172, 0.5828, 0.3343, 0.5828, 0.3343, 0.5, 0.3343, 0.7485, 0.3343, 0.8314, 0.2515, 0.8314, 0.2515, 0.7485, 0.3343, 0.08578, 0.3343, 0.1686, 0.2515, 0.1686, 0.2515, 0.08578, 0.3343, 0.6657, 0.3343, 0.7485, 0.2515, 0.7485, 0.2515, 0.6657, 0.3343, 0.00294, 0.3343, 0.08578, 0.2515, 0.08578, 0.2515, 0.00294, 0.3343, 0.5828, 0.3343, 0.6657, 0.2515, 0.6657, 0.2515, 0.5828, 0.3343, -0.0799, 0.3343, 0.00294, 0.2515, 0.00294, 0.2515, -0.0799, 0.3343, 0.5, 0.3343, 0.5828, 0.2515, 0.5828, 0.2515, 0.5, 0.3343, 1.08, 0.2929, 1.163, 0.2515, 1.08, 0.2929, -0.1627, 0.3343, -0.0799, 0.2515, -0.0799, 0.3343, 0.4172, 0.3343, 0.5, 0.2515, 0.5, 0.2515, 0.4172, 0.3343, 0.9971, 0.3343, 1.08, 0.2515, 1.08, 0.2515, 0.9971, 0.3343, 0.3343, 0.3343, 0.4172, 0.2515, 0.4172, 0.2515, 0.3343, 0.3343, 0.9142, 0.3343, 0.9971, 0.2515, 0.9971, 0.2515, 0.9142, 0.3343, 0.2515, 0.3343, 0.3343, 0.2515, 0.3343, 0.2515, 0.2515, 0.3343, 0.8314, 0.3343, 0.9142, 0.2515, 0.9142, 0.2515, 0.8314, 0.3343, 0.1686, 0.3343, 0.2515, 0.2515, 0.2515, 0.2515, 0.1686, 0.2515, 0.4172, 0.2515, 0.5, 0.1686, 0.5, 0.1686, 0.4172, 0.2515, 0.9971, 0.2515, 1.08, 0.1686, 1.08, 0.1686, 0.9971, 0.2515, 0.3343, 0.2515, 0.4172, 0.1686, 0.4172, 0.1686, 0.3343, 0.2515, 0.9142, 0.2515, 0.9971, 0.1686, 0.9971, 0.1686, 0.9142, 0.2515, 0.2515, 0.2515, 0.3343, 0.1686, 0.3343, 0.1686, 0.2515, 0.2515, 0.8314, 0.2515, 0.9142, 0.1686, 0.9142, 0.1686, 0.8314, 0.2515, 0.1686, 0.2515, 0.2515, 0.1686, 0.2515, 0.1686, 0.1686, 0.2515, 0.7485, 0.2515, 0.8314, 0.1686, 0.8314, 0.1686, 0.7485, 0.2515, 0.08578, 0.2515, 0.1686, 0.1686, 0.1686, 0.1686, 0.08578, 0.2515, 0.6657, 0.2515, 0.7485, 0.1686, 0.7485, 0.1686, 0.6657, 0.2515, 0.00294, 0.2515, 0.08578, 0.1686, 0.08578, 0.1686, 0.00294, 0.2515, 0.5828, 0.2515, 0.6657, 0.1686, 0.6657, 0.1686, 0.5828, 0.2515, -0.0799, 0.2515, 0.00294, 0.1686, 0.00294, 0.1686, -0.0799, 0.2515, 0.5, 0.2515, 0.5828, 0.1686, 0.5828, 0.1686, 0.5, 0.2515, 1.08, 0.21, 1.163, 0.1686, 1.08, 0.21, -0.1627, 0.2515, -0.0799, 0.1686, -0.0799, 0.1686, 0.08578, 0.1686, 0.1686, 0.08578, 0.1686, 0.08578, 0.08578, 0.1686, 0.6657, 0.1686, 0.7485, 0.08578, 0.7485, 0.08578, 0.6657, 0.1686, 0.00294, 0.1686, 0.08578, 0.08578, 0.08578, 0.08578, 0.00294, 0.1686, 0.5828, 0.1686, 0.6657, 0.08578, 0.6657, 0.08578, 0.5828, 0.1686, -0.0799, 0.1686, 0.00294, 0.08578, 0.00294, 0.08578, -0.0799, 0.1686, 0.5, 0.1686, 0.5828, 0.08578, 0.5828, 0.08578, 0.5, 0.1686, 1.08, 0.1272, 1.163, 0.08578, 1.08, 0.1272, -0.1627, 0.1686, -0.0799, 0.08578, -0.0799, 0.1686, 0.4172, 0.1686, 0.5, 0.08578, 0.5, 0.08578, 0.4172, 0.1686, 0.9971, 0.1686, 1.08, 0.08578, 1.08, 0.08578, 0.9971, 0.1686, 0.3343, 0.1686, 0.4172, 0.08578, 0.4172, 0.08578, 0.3343, 0.1686, 0.9142, 0.1686, 0.9971, 0.08578, 0.9971, 0.08578, 0.9142, 0.1686, 0.2515, 0.1686, 0.3343, 0.08578, 0.3343, 0.08578, 0.2515, 0.1686, 0.8314, 0.1686, 0.9142, 0.08578, 0.9142, 0.08578, 0.8314, 0.1686, 0.1686, 0.1686, 0.2515, 0.08578, 0.2515, 0.08578, 0.1686, 0.1686, 0.7485, 0.1686, 0.8314, 0.08578, 0.8314, 0.08578, 0.7485, 0.08578, 0.3343, 0.08578, 0.4172, 0.00294, 0.4172, 0.00294, 0.3343, 0.08578, 0.9142, 0.08578, 0.9971, 0.00294, 0.9971, 0.00294, 0.9142, 0.08578, 0.2515, 0.08578, 0.3343, 0.00294, 0.3343, 0.00294, 0.2515, 0.08578, 0.8314, 0.08578, 0.9142, 0.00294, 0.9142, 0.00294, 0.8314, 0.08578, 0.1686, 0.08578, 0.2515, 0.00294, 0.2515, 0.00294, 0.1686, 0.08578, 0.7485, 0.08578, 0.8314, 0.00294, 0.8314, 0.00294, 0.7485, 0.08578, 0.08578, 0.08578, 0.1686, 0.00294, 0.1686, 0.00294, 0.08578, 0.08578, 0.6657, 0.08578, 0.7485, 0.00294, 0.7485, 0.00294, 0.6657, 0.08578, 0.00294, 0.08578, 0.08578, 0.00294, 0.08578, 0.002939, 0.00294, 0.08578, 0.5828, 0.08578, 0.6657, 0.00294, 0.6657, 0.00294, 0.5828, 0.08578, -0.0799, 0.08578, 0.00294, 0.002939, 0.00294, 0.002939, -0.0799, 0.08578, 0.5, 0.08578, 0.5828, 0.00294, 0.5828, 0.00294, 0.5, 0.08578, 1.08, 0.04436, 1.163, 0.002939, 1.08, 0.04436, -0.1627, 0.08578, -0.0799, 0.002939, -0.0799, 0.08578, 0.4172, 0.08578, 0.5, 0.00294, 0.5, 0.00294, 0.4172, 0.08578, 0.9971, 0.08578, 1.08, 0.002939, 1.08, 0.00294, 0.9971, 0.002939, 0.00294, 0.00294, 0.08578, -0.0799, 0.08578, -0.0799, 0.00294, 0.00294, 0.5828, 0.00294, 0.6657, -0.0799, 0.6657, -0.0799, 0.5828, 0.002939, -0.0799, 0.002939, 0.00294, -0.0799, 0.00294, -0.0799, -0.0799, 0.00294, 0.5, 0.00294, 0.5828, -0.0799, 0.5828, -0.0799, 0.5, 0.002939, 1.08, -0.03848, 1.163, -0.0799, 1.08, -0.03848, -0.1627, 0.002939, -0.0799, -0.0799, -0.0799, 0.00294, 0.4172, 0.00294, 0.5, -0.0799, 0.5, -0.0799, 0.4172, 0.00294, 0.9971, 0.002939, 1.08, -0.0799, 1.08, -0.0799, 0.9971, 0.00294, 0.3343, 0.00294, 0.4172, -0.0799, 0.4172, -0.0799, 0.3343, 0.00294, 0.9142, 0.00294, 0.9971, -0.0799, 0.9971, -0.0799, 0.9142, 0.00294, 0.2515, 0.00294, 0.3343, -0.0799, 0.3343, -0.0799, 0.2515, 0.00294, 0.8314, 0.00294, 0.9142, -0.0799, 0.9142, -0.0799, 0.8314, 0.00294, 0.1686, 0.00294, 0.2515, -0.0799, 0.2515, -0.0799, 0.1686, 0.00294, 0.7485, 0.00294, 0.8314, -0.0799, 0.8314, -0.0799, 0.7485, 0.00294, 0.08578, 0.00294, 0.1686, -0.0799, 0.1686, -0.0799, 0.08578, 0.00294, 0.6657, 0.00294, 0.7485, -0.0799, 0.7485, -0.0799, 0.6657, -0.0799, 0.9142, -0.0799, 0.9971, -0.1627, 0.9971, -0.1627, 0.9142, -0.0799, 0.2515, -0.0799, 0.3343, -0.1627, 0.3343, -0.1627, 0.2515, -0.0799, 0.8314, -0.0799, 0.9142, -0.1627, 0.9142, -0.1627, 0.8314, -0.0799, 0.1686, -0.0799, 0.2515, -0.1627, 0.2515, -0.1627, 0.1686, -0.0799, 0.7485, -0.0799, 0.8314, -0.1627, 0.8314, -0.1627, 0.7485, -0.0799, 0.08578, -0.0799, 0.1686, -0.1627, 0.1686, -0.1627, 0.08578, -0.0799, 0.6657, -0.0799, 0.7485, -0.1627, 0.7485, -0.1627, 0.6657, -0.0799, 0.00294, -0.0799, 0.08578, -0.1627, 0.08578, -0.1627, 0.00294, -0.0799, 0.5828, -0.0799, 0.6657, -0.1627, 0.6657, -0.1627, 0.5828, -0.0799, -0.0799, -0.0799, 0.00294, -0.1627, 0.00294, -0.1627, -0.0799, -0.0799, 0.5, -0.0799, 0.5828, -0.1627, 0.5828, -0.1627, 0.5, -0.0799, 1.08, -0.1213, 1.163, -0.1627, 1.08, -0.1213, -0.1627, -0.0799, -0.0799, -0.1627, -0.0799, -0.0799, 0.4172, -0.0799, 0.5, -0.1627, 0.5, -0.1627, 0.4172, -0.0799, 0.9971, -0.0799, 1.08, -0.1627, 1.08, -0.1627, 0.9971, -0.0799, 0.3343, -0.0799, 0.4172, -0.1627, 0.4172, -0.1627, 0.3343, -0.1627, 0.5828, -0.1627, 0.6657, -0.2456, 0.6657, -0.2456, 0.5828, -0.1627, -0.0799, -0.1627, 0.00294, -0.2456, 0.00294, -0.2456, -0.0799, -0.1627, 0.5, -0.1627, 0.5828, -0.2456, 0.5828, -0.2456, 0.5, -0.1627, 1.08, -0.2042, 1.163, -0.2456, 1.08, -0.2042, -0.1627, -0.1627, -0.0799, -0.2456, -0.0799, -0.1627, 0.4172, -0.1627, 0.5, -0.2456, 0.5, -0.2456, 0.4172, -0.1627, 0.9971, -0.1627, 1.08, -0.2456, 1.08, -0.2456, 0.9971, -0.1627, 0.3343, -0.1627, 0.4172, -0.2456, 0.4172, -0.2456, 0.3343, -0.1627, 0.9142, -0.1627, 0.9971, -0.2456, 0.9971, -0.2456, 0.9142, -0.1627, 0.2515, -0.1627, 0.3343, -0.2456, 0.3343, -0.2456, 0.2515, -0.1627, 0.8314, -0.1627, 0.9142, -0.2456, 0.9142, -0.2456, 0.8314, -0.1627, 0.1686, -0.1627, 0.2515, -0.2456, 0.2515, -0.2456, 0.1686, -0.1627, 0.7485, -0.1627, 0.8314, -0.2456, 0.8314, -0.2456, 0.7485, -0.1627, 0.08578, -0.1627, 0.1686, -0.2456, 0.1686, -0.2456, 0.08578, -0.1627, 0.6657, -0.1627, 0.7485, -0.2456, 0.7485, -0.2456, 0.6657, -0.1627, 0.00294, -0.1627, 0.08578, -0.2456, 0.08578, -0.2456, 0.00294, -0.2456, 0.2515, -0.2456, 0.3343, -0.3284, 0.3343, -0.3284, 0.2515, -0.2456, 0.8314, -0.2456, 0.9142, -0.3284, 0.9142, -0.3284, 0.8314, -0.2456, 0.1686, -0.2456, 0.2515, -0.3284, 0.2515, -0.3284, 0.1686, -0.2456, 0.7485, -0.2456, 0.8314, -0.3284, 0.8314, -0.3284, 0.7485, -0.2456, 0.08578, -0.2456, 0.1686, -0.3284, 0.1686, -0.3284, 0.08578, -0.2456, 0.6657, -0.2456, 0.7485, -0.3284, 0.7485, -0.3284, 0.6657, -0.2456, 0.00294, -0.2456, 0.08578, -0.3284, 0.08578, -0.3284, 0.00294, -0.2456, 0.5828, -0.2456, 0.6657, -0.3284, 0.6657, -0.3284, 0.5828, -0.2456, -0.0799, -0.2456, 0.00294, -0.3284, 0.00294, -0.3284, -0.0799, -0.2456, 0.5, -0.2456, 0.5828, -0.3284, 0.5828, -0.3284, 0.5, -0.2456, 1.08, -0.287, 1.163, -0.3284, 1.08, -0.287, -0.1627, -0.2456, -0.0799, -0.3284, -0.0799, -0.2456, 0.4172, -0.2456, 0.5, -0.3284, 0.5, -0.3284, 0.4172, -0.2456, 0.9971, -0.2456, 1.08, -0.3284, 1.08, -0.3284, 0.9971, -0.2456, 0.3343, -0.2456, 0.4172, -0.3284, 0.4172, -0.3284, 0.3343, -0.2456, 0.9142, -0.2456, 0.9971, -0.3284, 0.9971, -0.3284, 0.9142, -0.3284, -0.0799, -0.3284, 0.00294, -0.4113, 0.00294, -0.4113, -0.0799, -0.3284, 0.5, -0.3284, 0.5828, -0.4113, 0.5828, -0.4113, 0.5, -0.3284, 1.08, -0.3699, 1.163, -0.4113, 1.08, -0.3699, -0.1627, -0.3284, -0.0799, -0.4113, -0.0799, -0.3284, 0.4172, -0.3284, 0.5, -0.4113, 0.5, -0.4113, 0.4172, -0.3284, 0.9971, -0.3284, 1.08, -0.4113, 1.08, -0.4113, 0.9971, -0.3284, 0.3343, -0.3284, 0.4172, -0.4113, 0.4172, -0.4113, 0.3343, -0.3284, 0.9142, -0.3284, 0.9971, -0.4113, 0.9971, -0.4113, 0.9142, -0.3284, 0.2515, -0.3284, 0.3343, -0.4113, 0.3343, -0.4113, 0.2515, -0.3284, 0.8314, -0.3284, 0.9142, -0.4113, 0.9142, -0.4113, 0.8314, -0.3284, 0.1686, -0.3284, 0.2515, -0.4113, 0.2515, -0.4113, 0.1686, -0.3284, 0.7485, -0.3284, 0.8314, -0.4113, 0.8314, -0.4113, 0.7485, -0.3284, 0.08578, -0.3284, 0.1686, -0.4113, 0.1686, -0.4113, 0.08578, -0.3284, 0.6657, -0.3284, 0.7485, -0.4113, 0.7485, -0.4113, 0.6657, -0.3284, 0.00294, -0.3284, 0.08578, -0.4113, 0.08578, -0.4113, 0.00294, -0.3284, 0.5828, -0.3284, 0.6657, -0.4113, 0.6657, -0.4113, 0.5828, -0.4113, 0.8314, -0.4113, 0.9142, -0.4941, 0.9142, -0.4941, 0.8314, -0.4113, 0.1686, -0.4113, 0.2515, -0.4941, 0.2515, -0.4941, 0.1686, -0.4113, 0.7485, -0.4113, 0.8314, -0.4941, 0.8314, -0.4941, 0.7485, -0.4113, 0.08578, -0.4113, 0.1686, -0.4941, 0.1686, -0.4941, 0.08578, -0.4113, 0.6657, -0.4113, 0.7485, -0.4941, 0.7485, -0.4941, 0.6657, -0.4113, 0.00294, -0.4113, 0.08578, -0.4941, 0.08578, -0.4941, 0.00294, -0.4113, 0.5828, -0.4113, 0.6657, -0.4941, 0.6657, -0.4941, 0.5828, -0.4113, -0.0799, -0.4113, 0.00294, -0.4941, 0.00294, -0.4941, -0.0799, -0.4113, 0.5, -0.4113, 0.5828, -0.4941, 0.5828, -0.4941, 0.5, -0.4113, 1.08, -0.4527, 1.163, -0.4941, 1.08, -0.4527, -0.1627, -0.4113, -0.0799, -0.4941, -0.0799, -0.4113, 0.4172, -0.4113, 0.5, -0.4941, 0.5, -0.4941, 0.4172, -0.4113, 0.9971, -0.4113, 1.08, -0.4941, 1.08, -0.4941, 0.9971, -0.4113, 0.3343, -0.4113, 0.4172, -0.4941, 0.4172, -0.4941, 0.3343, -0.4113, 0.9142, -0.4113, 0.9971, -0.4941, 0.9971, -0.4941, 0.9142, -0.4113, 0.2515, -0.4113, 0.3343, -0.4941, 0.3343, -0.4941, 0.2515, -0.4941, 0.5, -0.4941, 0.5828, -0.577, 0.5828, -0.577, 0.5, -0.4941, 1.08, -0.5355, 1.163, -0.577, 1.08, -0.5355, -0.1627, -0.4941, -0.0799, -0.577, -0.0799, -0.4941, 0.4172, -0.4941, 0.5, -0.577, 0.5, -0.577, 0.4172, -0.4941, 0.9971, -0.4941, 1.08, -0.577, 1.08, -0.577, 0.9971, -0.4941, 0.3343, -0.4941, 0.4172, -0.577, 0.4172, -0.577, 0.3343, -0.4941, 0.9142, -0.4941, 0.9971, -0.577, 0.9971, -0.577, 0.9142, -0.4941, 0.2515, -0.4941, 0.3343, -0.577, 0.3343, -0.577, 0.2515, -0.4941, 0.8314, -0.4941, 0.9142, -0.577, 0.9142, -0.577, 0.8314, -0.4941, 0.1686, -0.4941, 0.2515, -0.577, 0.2515, -0.577, 0.1686, -0.4941, 0.7485, -0.4941, 0.8314, -0.577, 0.8314, -0.577, 0.7485, -0.4941, 0.08578, -0.4941, 0.1686, -0.577, 0.1686, -0.577, 0.08578, -0.4941, 0.6657, -0.4941, 0.7485, -0.577, 0.7485, -0.577, 0.6657, -0.4941, 0.00294, -0.4941, 0.08578, -0.577, 0.08578, -0.577, 0.00294, -0.4941, 0.5828, -0.4941, 0.6657, -0.577, 0.6657, -0.577, 0.5828, -0.4941, -0.0799, -0.4941, 0.00294, -0.577, 0.00294, -0.577, -0.0799, -0.577, 0.1686, -0.577, 0.2515, -0.6598, 0.2515, -0.6598, 0.1686, -0.577, 0.7485, -0.577, 0.8314, -0.6598, 0.8314, -0.6598, 0.7485, -0.577, 0.08578, -0.577, 0.1686, -0.6598, 0.1686, -0.6598, 0.08578, -0.577, 0.6657, -0.577, 0.7485, -0.6598, 0.7485, -0.6598, 0.6657, -0.577, 0.00294, -0.577, 0.08578, -0.6598, 0.08578, -0.6598, 0.00294, -0.577, 0.5828, -0.577, 0.6657, -0.6598, 0.6657, -0.6598, 0.5828, -0.577, -0.0799, -0.577, 0.00294, -0.6598, 0.00294, -0.6598, -0.0799, -0.577, 0.5, -0.577, 0.5828, -0.6598, 0.5828, -0.6598, 0.5, -0.577, 1.08, -0.6184, 1.163, -0.6598, 1.08, -0.6184, -0.1627, -0.577, -0.0799, -0.6598, -0.0799, -0.577, 0.4172, -0.577, 0.5, -0.6598, 0.5, -0.6598, 0.4172, -0.577, 0.9971, -0.577, 1.08, -0.6598, 1.08, -0.6598, 0.9971, -0.577, 0.3343, -0.577, 0.4172, -0.6598, 0.4172, -0.6598, 0.3343, -0.577, 0.9142, -0.577, 0.9971, -0.6598, 0.9971, -0.6598, 0.9142, -0.577, 0.2515, -0.577, 0.3343, -0.6598, 0.3343, -0.6598, 0.2515, -0.577, 0.8314, -0.577, 0.9142, -0.6598, 0.9142, -0.6598, 0.8314, -0.7012, -0.1627, -0.6598, -0.0799, -0.7426, -0.0799, -0.6598, 0.4172, -0.6598, 0.5, -0.7427, 0.5, -0.7427, 0.4172, -0.6598, 0.9971, -0.6598, 1.08, -0.7426, 1.08, -0.7427, 0.9971, -0.6598, 0.3343, -0.6598, 0.4172, -0.7427, 0.4172, -0.7427, 0.3343, -0.6598, 0.9142, -0.6598, 0.9971, -0.7427, 0.9971, -0.7427, 0.9142, -0.6598, 0.2515, -0.6598, 0.3343, -0.7427, 0.3343, -0.7427, 0.2515, -0.6598, 0.8314, -0.6598, 0.9142, -0.7427, 0.9142, -0.7427, 0.8314, -0.6598, 0.1686, -0.6598, 0.2515, -0.7427, 0.2515, -0.7427, 0.1686, -0.6598, 0.7485, -0.6598, 0.8314, -0.7427, 0.8314, -0.7427, 0.7485, -0.6598, 0.08578, -0.6598, 0.1686, -0.7427, 0.1686, -0.7427, 0.08578, -0.6598, 0.6657, -0.6598, 0.7485, -0.7427, 0.7485, -0.7427, 0.6657, -0.6598, 0.00294, -0.6598, 0.08578, -0.7427, 0.08578, -0.7427, 0.00294, -0.6598, 0.5828, -0.6598, 0.6657, -0.7427, 0.6657, -0.7427, 0.5828, -0.6598, -0.0799, -0.6598, 0.00294, -0.7427, 0.00294, -0.7426, -0.0799, -0.6598, 0.5, -0.6598, 0.5828, -0.7427, 0.5828, -0.7427, 0.5, -0.6598, 1.08, -0.7012, 1.163, -0.7426, 1.08, -0.7427, 0.08578, -0.7427, 0.1686, -0.8255, 0.1686, -0.8255, 0.08578, -0.7427, 0.6657, -0.7427, 0.7485, -0.8255, 0.7485, -0.8255, 0.6657, -0.7427, 0.00294, -0.7427, 0.08578, -0.8255, 0.08578, -0.8255, 0.00294, -0.7427, 0.5828, -0.7427, 0.6657, -0.8255, 0.6657, -0.8255, 0.5828, -0.7426, -0.0799, -0.7427, 0.00294, -0.8255, 0.00294, -0.8255, -0.0799, -0.7427, 0.5, -0.7427, 0.5828, -0.8255, 0.5828, -0.8255, 0.5, -0.7426, 1.08, -0.7841, 1.163, -0.8255, 1.08, -0.7841, -0.1627, -0.7426, -0.0799, -0.8255, -0.0799, -0.7427, 0.4172, -0.7427, 0.5, -0.8255, 0.5, -0.8255, 0.4172, -0.7427, 0.9971, -0.7426, 1.08, -0.8255, 1.08, -0.8255, 0.9971, -0.7427, 0.3343, -0.7427, 0.4172, -0.8255, 0.4172, -0.8255, 0.3343, -0.7427, 0.9142, -0.7427, 0.9971, -0.8255, 0.9971, -0.8255, 0.9142, -0.7427, 0.2515, -0.7427, 0.3343, -0.8255, 0.3343, -0.8255, 0.2515, -0.7427, 0.8314, -0.7427, 0.9142, -0.8255, 0.9142, -0.8255, 0.8314, -0.7427, 0.1686, -0.7427, 0.2515, -0.8255, 0.2515, -0.8255, 0.1686, -0.7427, 0.7485, -0.7427, 0.8314, -0.8255, 0.8314, -0.8255, 0.7485, 1.825, 0.9971, 1.825, 1.08, 1.743, 1.08, 1.743, 0.9971, 1.825, 0.3343, 1.825, 0.4172, 1.743, 0.4172, 1.743, 0.3343, 1.825, 0.9142, 1.825, 0.9971, 1.743, 0.9971, 1.743, 0.9142, 1.825, 0.2515, 1.825, 0.3343, 1.743, 0.3343, 1.743, 0.2515, 1.825, 0.8314, 1.825, 0.9142, 1.743, 0.9142, 1.743, 0.8314, 1.825, 0.1686, 1.825, 0.2515, 1.743, 0.2515, 1.743, 0.1686, 1.825, 0.7485, 1.825, 0.8314, 1.743, 0.8314, 1.743, 0.7485, 1.825, 0.08578, 1.825, 0.1686, 1.743, 0.1686, 1.743, 0.08578, 1.825, 0.6657, 1.825, 0.7485, 1.743, 0.7485, 1.743, 0.6657, 1.825, 0.00294, 1.825, 0.08578, 1.743, 0.08578, 1.743, 0.00294, 1.825, 0.5828, 1.825, 0.6657, 1.743, 0.6657, 1.743, 0.5828, 1.825, -0.0799, 1.825, 0.00294, 1.743, 0.00294, 1.743, -0.0799, 1.825, 0.5, 1.825, 0.5828, 1.743, 0.5828, 1.743, 0.5, 1.825, 1.08, 1.784, 1.163, 1.743, 1.08, 1.784, -0.1627, 1.825, -0.0799, 1.743, -0.0799, 1.825, 0.4172, 1.825, 0.5, 1.743, 0.5, 1.743, 0.4172, 1.743, 0.6657, 1.743, 0.7485, 1.66, 0.7485, 1.66, 0.6657, 1.743, 0.00294, 1.743, 0.08578, 1.66, 0.08578, 1.66, 0.00294, 1.743, 0.5828, 1.743, 0.6657, 1.66, 0.6657, 1.66, 0.5828, 1.743, -0.0799, 1.743, 0.00294, 1.66, 0.00294, 1.66, -0.0799, 1.743, 0.5, 1.743, 0.5828, 1.66, 0.5828, 1.66, 0.5, 1.743, 1.08, 1.701, 1.163, 1.66, 1.08, 1.701, -0.1627, 1.743, -0.0799, 1.66, -0.0799, 1.743, 0.4172, 1.743, 0.5, 1.66, 0.5, 1.66, 0.4172, 1.743, 0.9971, 1.743, 1.08, 1.66, 1.08, 1.66, 0.9971, 1.743, 0.3343, 1.743, 0.4172, 1.66, 0.4172, 1.66, 0.3343, 1.743, 0.9142, 1.743, 0.9971, 1.66, 0.9971, 1.66, 0.9142, 1.743, 0.2515, 1.743, 0.3343, 1.66, 0.3343, 1.66, 0.2515, 1.743, 0.8314, 1.743, 0.9142, 1.66, 0.9142, 1.66, 0.8314, 1.743, 0.1686, 1.743, 0.2515, 1.66, 0.2515, 1.66, 0.1686, 1.743, 0.7485, 1.743, 0.8314, 1.66, 0.8314, 1.66, 0.7485, 1.743, 0.08578, 1.743, 0.1686, 1.66, 0.1686, 1.66, 0.08578, 1.66, 0.3343, 1.66, 0.4172, 1.577, 0.4172, 1.577, 0.3343, 1.66, 0.9142, 1.66, 0.9971, 1.577, 0.9971, 1.577, 0.9142, 1.66, 0.2515, 1.66, 0.3343, 1.577, 0.3343, 1.577, 0.2515, 1.66, 0.8314, 1.66, 0.9142, 1.577, 0.9142, 1.577, 0.8314, 1.66, 0.1686, 1.66, 0.2515, 1.577, 0.2515, 1.577, 0.1686, 1.66, 0.7485, 1.66, 0.8314, 1.577, 0.8314, 1.577, 0.7485, 1.66, 0.08578, 1.66, 0.1686, 1.577, 0.1686, 1.577, 0.08578, 1.66, 0.6657, 1.66, 0.7485, 1.577, 0.7485, 1.577, 0.6657, 1.66, 0.00294, 1.66, 0.08578, 1.577, 0.08578, 1.577, 0.00294, 1.66, 0.5828, 1.66, 0.6657, 1.577, 0.6657, 1.577, 0.5828, 1.66, -0.0799, 1.66, 0.00294, 1.577, 0.00294, 1.577, -0.0799, 1.66, 0.5, 1.66, 0.5828, 1.577, 0.5828, 1.577, 0.5, 1.66, 1.08, 1.618, 1.163, 1.577, 1.08, 1.618, -0.1627, 1.66, -0.0799, 1.577, -0.0799, 1.66, 0.4172, 1.66, 0.5, 1.577, 0.5, 1.577, 0.4172, 1.66, 0.9971, 1.66, 1.08, 1.577, 1.08, 1.577, 0.9971, 1.577, 0.00294, 1.577, 0.08578, 1.494, 0.08578, 1.494, 0.00294, 1.577, 0.5828, 1.577, 0.6657, 1.494, 0.6657, 1.494, 0.5828, 1.577, -0.0799, 1.577, 0.00294, 1.494, 0.00294, 1.494, -0.0799, 1.577, 0.5, 1.577, 0.5828, 1.494, 0.5828, 1.494, 0.5, 1.577, 1.08, 1.536, 1.163, 1.494, 1.08, 1.536, -0.1627, 1.577, -0.0799, 1.494, -0.0799, 1.577, 0.4172, 1.577, 0.5, 1.494, 0.5, 1.494, 0.4172, 1.577, 0.9971, 1.577, 1.08, 1.494, 1.08, 1.494, 0.9971, 1.577, 0.3343, 1.577, 0.4172, 1.494, 0.4172, 1.494, 0.3343, 1.577, 0.9142, 1.577, 0.9971, 1.494, 0.9971, 1.494, 0.9142, 1.577, 0.2515, 1.577, 0.3343, 1.494, 0.3343, 1.494, 0.2515, 1.577, 0.8314, 1.577, 0.9142, 1.494, 0.9142, 1.494, 0.8314, 1.577, 0.1686, 1.577, 0.2515, 1.494, 0.2515, 1.494, 0.1686, 1.577, 0.7485, 1.577, 0.8314, 1.494, 0.8314, 1.494, 0.7485, 1.577, 0.08578, 1.577, 0.1686, 1.494, 0.1686, 1.494, 0.08578, 1.577, 0.6657, 1.577, 0.7485, 1.494, 0.7485, 1.494, 0.6657, 1.494, 0.9142, 1.494, 0.9971, 1.411, 0.9971, 1.411, 0.9142, 1.494, 0.2515, 1.494, 0.3343, 1.411, 0.3343, 1.411, 0.2515, 1.494, 0.8314, 1.494, 0.9142, 1.411, 0.9142, 1.411, 0.8314, 1.494, 0.1686, 1.494, 0.2515, 1.411, 0.2515, 1.411, 0.1686, 1.494, 0.7485, 1.494, 0.8314, 1.411, 0.8314, 1.411, 0.7485, 1.494, 0.08578, 1.494, 0.1686, 1.411, 0.1686, 1.411, 0.08578, 1.494, 0.6657, 1.494, 0.7485, 1.411, 0.7485, 1.411, 0.6657, 1.494, 0.00294, 1.494, 0.08578, 1.411, 0.08578, 1.411, 0.00294, 1.494, 0.5828, 1.494, 0.6657, 1.411, 0.6657, 1.411, 0.5828, 1.494, -0.0799, 1.494, 0.00294, 1.411, 0.00294, 1.411, -0.0799, 1.494, 0.5, 1.494, 0.5828, 1.411, 0.5828, 1.411, 0.5, 1.494, 1.08, 1.453, 1.163, 1.411, 1.08, 1.453, -0.1627, 1.494, -0.0799, 1.411, -0.0799, 1.494, 0.4172, 1.494, 0.5, 1.411, 0.5, 1.411, 0.4172, 1.494, 0.9971, 1.494, 1.08, 1.411, 1.08, 1.411, 0.9971, 1.494, 0.3343, 1.494, 0.4172, 1.411, 0.4172, 1.411, 0.3343, 1.411, 0.5828, 1.411, 0.6657, 1.328, 0.6657, 1.328, 0.5828, 1.411, -0.0799, 1.411, 0.00294, 1.328, 0.00294, 1.328, -0.0799, 1.411, 0.5, 1.411, 0.5828, 1.328, 0.5828, 1.328, 0.5, 1.411, 1.08, 1.37, 1.163, 1.328, 1.08, 1.37, -0.1627, 1.411, -0.0799, 1.328, -0.0799, 1.411, 0.4172, 1.411, 0.5, 1.328, 0.5, 1.328, 0.4172, 1.411, 0.9971, 1.411, 1.08, 1.328, 1.08, 1.328, 0.9971, 1.411, 0.3343, 1.411, 0.4172, 1.328, 0.4172, 1.328, 0.3343, 1.411, 0.9142, 1.411, 0.9971, 1.328, 0.9971, 1.328, 0.9142, 1.411, 0.2515, 1.411, 0.3343, 1.328, 0.3343, 1.328, 0.2515, 1.411, 0.8314, 1.411, 0.9142, 1.328, 0.9142, 1.328, 0.8314, 1.411, 0.1686, 1.411, 0.2515, 1.328, 0.2515, 1.328, 0.1686, 1.411, 0.7485, 1.411, 0.8314, 1.328, 0.8314, 1.328, 0.7485, 1.411, 0.08578, 1.411, 0.1686, 1.328, 0.1686, 1.328, 0.08578, 1.411, 0.6657, 1.411, 0.7485, 1.328, 0.7485, 1.328, 0.6657, 1.411, 0.00294, 1.411, 0.08578, 1.328, 0.08578, 1.328, 0.00294, 1.328, 0.2515, 1.328, 0.3343, 1.246, 0.3343, 1.246, 0.2515, 1.328, 0.8314, 1.328, 0.9142, 1.246, 0.9142, 1.246, 0.8314, 1.328, 0.1686, 1.328, 0.2515, 1.246, 0.2515, 1.246, 0.1686, 1.328, 0.7485, 1.328, 0.8314, 1.246, 0.8314, 1.246, 0.7485, 1.328, 0.08578, 1.328, 0.1686, 1.246, 0.1686, 1.246, 0.08578, 1.328, 0.6657, 1.328, 0.7485, 1.246, 0.7485, 1.246, 0.6657, 1.328, 0.00294, 1.328, 0.08578, 1.246, 0.08578, 1.246, 0.00294, 1.328, 0.5828, 1.328, 0.6657, 1.246, 0.6657, 1.246, 0.5828, 1.328, -0.0799, 1.328, 0.00294, 1.246, 0.00294, 1.246, -0.0799, 1.328, 0.5, 1.328, 0.5828, 1.246, 0.5828, 1.246, 0.5, 1.328, 1.08, 1.287, 1.163, 1.246, 1.08, 1.287, -0.1627, 1.328, -0.0799, 1.246, -0.0799, 1.328, 0.4172, 1.328, 0.5, 1.246, 0.5, 1.246, 0.4172, 1.328, 0.9971, 1.328, 1.08, 1.246, 1.08, 1.246, 0.9971, 1.328, 0.3343, 1.328, 0.4172, 1.246, 0.4172, 1.246, 0.3343, 1.328, 0.9142, 1.328, 0.9971, 1.246, 0.9971, 1.246, 0.9142, 1.246, -0.0799, 1.246, 0.00294, 1.163, 0.00294, 1.163, -0.0799, 1.246, 0.5, 1.246, 0.5828, 1.163, 0.5828, 1.163, 0.5, 1.246, 1.08, 1.204, 1.163, 1.163, 1.08, 1.204, -0.1627, 1.246, -0.0799, 1.163, -0.0799, 1.246, 0.4172, 1.246, 0.5, 1.163, 0.5, 1.163, 0.4172, 1.246, 0.9971, 1.246, 1.08, 1.163, 1.08, 1.163, 0.9971, 1.246, 0.3343, 1.246, 0.4172, 1.163, 0.4172, 1.163, 0.3343, 1.246, 0.9142, 1.246, 0.9971, 1.163, 0.9971, 1.163, 0.9142, 1.246, 0.2515, 1.246, 0.3343, 1.163, 0.3343, 1.163, 0.2515, 1.246, 0.8314, 1.246, 0.9142, 1.163, 0.9142, 1.163, 0.8314, 1.246, 0.1686, 1.246, 0.2515, 1.163, 0.2515, 1.163, 0.1686, 1.246, 0.7485, 1.246, 0.8314, 1.163, 0.8314, 1.163, 0.7485, 1.246, 0.08578, 1.246, 0.1686, 1.163, 0.1686, 1.163, 0.08578, 1.246, 0.6657, 1.246, 0.7485, 1.163, 0.7485, 1.163, 0.6657, 1.246, 0.00294, 1.246, 0.08578, 1.163, 0.08578, 1.163, 0.00294, 1.246, 0.5828, 1.246, 0.6657, 1.163, 0.6657, 1.163, 0.5828])
me_sphere.materials.append(None)
me_sphere.use_remesh_fix_poles = True
me_sphere.use_remesh_preserve_attributes = False
me_sphere.use_mirror_vertex_groups = False
me_sphere.update()

# ---- objects
ob_material_camera = bpy.data.objects.new('material_camera', cam_camera)
ob_material_sphere = bpy.data.objects.new('material_sphere', me_sphere)

# ---- transforms, parenting, visibility, modifiers, constraints
ob_material_camera.location = (0.0, -3.16, 4.053e-09)
ob_material_camera.rotation_euler = (1.571, 0.0, 0.0)
ob_material_camera.lineart.crease_threshold = 0.0
ob_material_sphere.location = (0.0, 0.0, 0.0)
ob_material_sphere.lineart.crease_threshold = 0.0
ob_material_sphere.cycles.use_adaptive_subdivision = True
_m = ob_material_sphere.modifiers.new('Subdivision', 'SUBSURF')
_m.uv_smooth = 'PRESERVE_CORNERS'
_m.levels = 2

# ---- collection membership
scene.collection.objects.link(ob_material_camera)
scene.collection.objects.link(ob_material_sphere)

# ---- scene / render settings (as saved in the file)
scene.camera = ob_material_camera
scene.frame_start = 1; scene.frame_end = 250; scene.frame_set(32)
scene.render.engine = 'CYCLES'
scene.render.resolution_x = 256
scene.render.resolution_y = 256
scene.render.film_transparent = True
scene.cycles.feature_set = 'EXPERIMENTAL'
scene.cycles.samples = 10
scene.cycles.sampling_pattern = 'TABULATED_SOBOL'
scene.cycles.use_adaptive_sampling = False
scene.cycles.use_light_tree = False
scene.cycles.preview_dicing_rate = 1.0
scene.cycles.offscreen_dicing_scale = 16.0
scene.view_settings.look = 'High Contrast'
scene.view_settings.view_transform = 'Filmic'
scene.view_settings.exposure = -3.6
bpy.context.view_layer.update()
